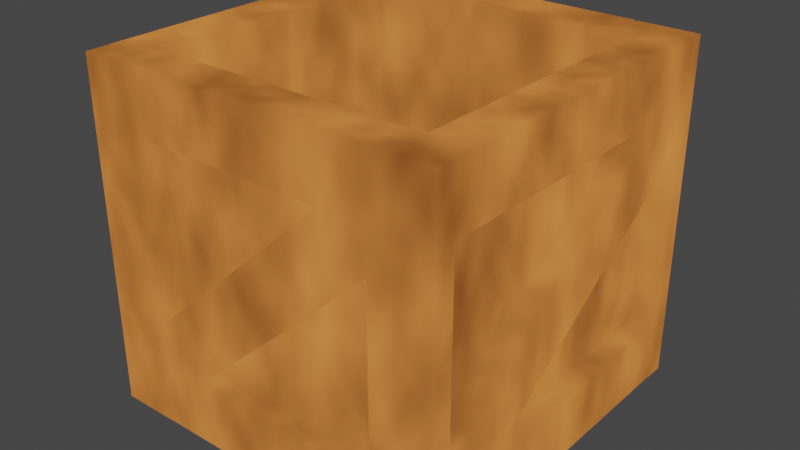 # Source: StorageBox_001.blend  (saved by Blender 2.82.7; exported with 4.5.12 LTS)
import bpy
from mathutils import Matrix  # noqa: F401  (used for matrix-valued properties, if any)

bpy.ops.wm.read_factory_settings(use_empty=True)
scene = bpy.context.scene
scene.name = 'Scene'

# ---- collections
col_applied = bpy.data.collections.new('Applied'); scene.collection.children.link(col_applied)

# ---- materials (node trees are filled in below, after node groups)
mat_material_001_001 = bpy.data.materials.new('Material.001.001')
mat_material_001_001.use_transparent_shadow = False

# ---- material node trees
mat_material_001_001.use_nodes = True; mat_material_001_001.node_tree.nodes.clear()
_N = mat_material_001_001.node_tree.nodes; _L = mat_material_001_001.node_tree.links
n0 = _N.new('ShaderNodeMapping'); n0.name = 'Mapping'; n0.location = (-361, 404)
n0.inputs[3].default_value = (1.0, 1.0, -0.5)
n1 = _N.new('ShaderNodeTexCoord'); n1.name = 'Texture Coordinate'; n1.location = (-615, 345)
n2 = _N.new('ShaderNodeBsdfDiffuse'); n2.name = 'Diffuse BSDF'; n2.location = (188, 85)
n2.inputs[1].default_value = 0.5
n3 = _N.new('ShaderNodeAddShader'); n3.name = 'Add Shader'; n3.location = (433, 235)
n4 = _N.new('ShaderNodeOutputMaterial'); n4.name = 'Material Output'; n4.location = (653, 271)
n5 = _N.new('ShaderNodeTexNoise'); n5.name = 'Noise Texture'; n5.location = (-164, 378)
n6 = _N.new('ShaderNodeValToRGB'); n6.name = 'ColorRamp'; n6.location = (0, 367)
while len(n6.color_ramp.elements) > 1: n6.color_ramp.elements.remove(n6.color_ramp.elements[-1])
n6.color_ramp.elements[0].position = 0.0; n6.color_ramp.elements[0].color = (0.0, 0.0, 0.0, 1.0)
_e = n6.color_ramp.elements.new(1.0); _e.color = (0.8933, 0.2786, 0.06203, 1.0)
_L.new(n1.outputs[0], n0.inputs[0])
_L.new(n3.outputs[0], n4.inputs[0])
_L.new(n0.outputs[0], n5.inputs[0])
_L.new(n5.outputs[0], n6.inputs[0])
_L.new(n6.outputs[0], n3.inputs[0])
n4.is_active_output = True

# ---- world
world_world = bpy.data.worlds.new('World'); scene.world = world_world
world_world.use_nodes = True; world_world.node_tree.nodes.clear()
_N = world_world.node_tree.nodes; _L = world_world.node_tree.links
n0 = _N.new('ShaderNodeOutputWorld'); n0.name = 'World Output'; n0.location = (300, 300)
n1 = _N.new('ShaderNodeBackground'); n1.name = 'Background'; n1.location = (10, 300)
n1.inputs[0].default_value = (0.05088, 0.05088, 0.05088, 1.0)
_L.new(n1.outputs[0], n0.inputs[0])
n0.is_active_output = True
world_world.color = (0.05088, 0.05088, 0.05088)
world_world.use_sun_shadow = False
world_world.sun_shadow_jitter_overblur = 0.0

# ---- meshes
me_cube_070 = bpy.data.meshes.new('Cube.070')
me_cube_070.from_pydata([(-0.08402, -0.02861, -0.375), (-0.08402, -0.02861, 0.4668), (-0.08402, 0.02861, -0.375), (-0.08402, 0.02861, 0.4668), (0.08402, -0.02861, -0.375), (0.08402, -0.02861, 0.4668), (0.08402, 0.02861, -0.375), (0.08402, 0.02861, 0.4668), (0.0899, -0.02861, -0.375), (0.0899, -0.02861, 0.4668), (0.0899, 0.02861, -0.375), (0.0899, 0.02861, 0.4668), (0.2579, -0.02861, -0.375), (0.2579, -0.02861, 0.4668), (0.2579, 0.02861, -0.375), (0.2579, 0.02861, 0.4668), (0.2638, -0.02861, -0.375), (0.2638, -0.02861, 0.4668), (0.2638, 0.02861, -0.375), (0.2638, 0.02861, 0.4668), (0.4319, -0.02861, -0.375), (0.4319, -0.02861, 0.4668), (0.4319, 0.02861, -0.375), (0.4319, 0.02861, 0.4668), (0.4377, -0.02861, -0.375), (0.4377, -0.02861, 0.4668), (0.4377, 0.02861, -0.375), (0.4377, 0.02861, 0.4668), (0.6058, -0.02861, -0.375), (0.6058, -0.02861, 0.4668), (0.6058, 0.02861, -0.375), (0.6058, 0.02861, 0.4668), (0.6117, -0.02861, -0.375), (0.6117, -0.02861, 0.4668), (0.6117, 0.02861, -0.375), (0.6117, 0.02861, 0.4668), (0.7797, -0.02861, -0.375), (0.7797, -0.02861, 0.4668), (0.7797, 0.02861, -0.375), (0.7797, 0.02861, 0.4668), (-0.08402, 0.8511, -0.375), (-0.08402, 0.8511, 0.4668), (-0.08402, 0.7939, -0.375), (-0.08402, 0.7939, 0.4668), (0.08402, 0.8511, -0.375), (0.08402, 0.8511, 0.4668), (0.08402, 0.7939, -0.375), (0.08402, 0.7939, 0.4668), (0.0899, 0.8511, -0.375), (0.0899, 0.8511, 0.4668), (0.0899, 0.7939, -0.375), (0.0899, 0.7939, 0.4668), (0.2579, 0.8511, -0.375), (0.2579, 0.8511, 0.4668), (0.2579, 0.7939, -0.375), (0.2579, 0.7939, 0.4668), (0.2638, 0.8511, -0.375), (0.2638, 0.8511, 0.4668), (0.2638, 0.7939, -0.375), (0.2638, 0.7939, 0.4668), (0.4319, 0.8511, -0.375), (0.4319, 0.8511, 0.4668), (0.4319, 0.7939, -0.375), (0.4319, 0.7939, 0.4668), (0.4377, 0.8511, -0.375), (0.4377, 0.8511, 0.4668), (0.4377, 0.7939, -0.375), (0.4377, 0.7939, 0.4668), (0.6058, 0.8511, -0.375), (0.6058, 0.8511, 0.4668), (0.6058, 0.7939, -0.375), (0.6058, 0.7939, 0.4668), (0.6117, 0.8511, -0.375), (0.6117, 0.8511, 0.4668), (0.6117, 0.7939, -0.375), (0.6117, 0.7939, 0.4668), (0.7797, 0.8511, -0.375), (0.7797, 0.8511, 0.4668), (0.7797, 0.7939, -0.375), (0.7797, 0.7939, 0.4668), (-0.1535, -0.08873, -0.4717), (-0.1535, -0.08873, 0.4688), (-0.1535, -0.0315, -0.4717), (-0.1535, -0.0315, 0.4688), (0.01454, -0.08873, -0.4717), (0.01454, -0.08873, 0.4688), (0.01454, -0.0315, -0.4717), (0.01454, -0.0315, 0.4688), (0.8465, -0.08873, -0.4717), (0.8465, -0.08873, 0.4688), (0.8465, -0.0315, -0.4717), (0.8465, -0.0315, 0.4688), (0.6785, -0.08873, -0.4717), (0.6785, -0.08873, 0.4688), (0.6785, -0.0315, -0.4717), (0.6785, -0.0315, 0.4688), (-0.1535, 0.9113, -0.4717), (-0.1535, 0.9113, 0.4688), (-0.1535, 0.854, -0.4717), (-0.1535, 0.854, 0.4688), (0.01454, 0.9113, -0.4717), (0.01454, 0.9113, 0.4688), (0.01454, 0.854, -0.4717), (0.01454, 0.854, 0.4688), (0.8465, 0.9113, -0.4717), (0.8465, 0.9113, 0.4688), (0.8465, 0.854, -0.4717), (0.8465, 0.854, 0.4688), (0.6785, 0.9113, -0.4717), (0.6785, 0.9113, 0.4688), (0.6785, 0.854, -0.4717), (0.6785, 0.854, 0.4688), (0.02106, -0.08873, 0.4699), (0.6725, -0.08873, 0.4699), (0.02106, -0.0315, 0.4699), (0.6725, -0.0315, 0.4699), (0.02106, -0.08873, 0.3019), (0.6725, -0.08873, 0.3019), (0.02106, -0.0315, 0.3019), (0.6725, -0.0315, 0.3019), (0.02106, 0.9113, 0.4699), (0.6725, 0.9113, 0.4699), (0.02106, 0.854, 0.4699), (0.6725, 0.854, 0.4699), (0.02106, 0.9113, 0.3019), (0.6725, 0.9113, 0.3019), (0.02106, 0.854, 0.3019), (0.6725, 0.854, 0.3019), (0.01976, -0.0315, -0.4709), (0.6712, -0.0315, -0.4709), (0.01976, -0.08873, -0.4709), (0.6712, -0.08873, -0.4709), (0.01976, -0.0315, -0.3029), (0.6712, -0.0315, -0.3029), (0.01976, -0.08873, -0.3029), (0.6712, -0.08873, -0.3029), (0.01976, 0.854, -0.4709), (0.6712, 0.854, -0.4709), (0.01976, 0.9113, -0.4709), (0.6712, 0.9113, -0.4709), (0.01976, 0.854, -0.3029), (0.6712, 0.854, -0.3029), (0.01976, 0.9113, -0.3029), (0.6712, 0.9113, -0.3029), (-0.1524, -0.02397, -0.4709), (-0.1524, 0.8521, -0.4709), (-0.09518, -0.02397, -0.4709), (-0.09518, 0.8521, -0.4709), (-0.1524, -0.02397, -0.3029), (-0.1524, 0.8521, -0.3029), (-0.09518, -0.02397, -0.3029), (-0.09518, 0.8521, -0.3029), (0.8454, -0.02397, -0.4709), (0.8454, 0.8521, -0.4709), (0.7882, -0.02397, -0.4709), (0.7882, 0.8521, -0.4709), (0.8454, -0.02397, -0.3029), (0.8454, 0.8521, -0.3029), (0.7882, -0.02397, -0.3029), (0.7882, 0.8521, -0.3029), (-0.1524, -0.02751, 0.3018), (-0.1524, 0.8486, 0.3018), (-0.09518, -0.02751, 0.3018), (-0.09518, 0.8486, 0.3018), (-0.1524, -0.02751, 0.4699), (-0.1524, 0.8486, 0.4699), (-0.09518, -0.02751, 0.4699), (-0.09518, 0.8486, 0.4699), (0.8454, -0.02751, 0.3018), (0.8454, 0.8486, 0.3018), (0.7882, -0.02751, 0.3018), (0.7882, 0.8486, 0.3018), (0.8454, -0.02751, 0.4699), (0.8454, 0.8486, 0.4699), (0.7882, -0.02751, 0.4699), (0.7882, 0.8486, 0.4699), (0.01693, -0.08873, -0.1856), (0.5499, -0.08873, 0.2993), (0.01693, -0.0315, -0.1856), (0.5499, -0.0315, 0.2993), (0.1402, -0.08873, -0.3006), (0.676, -0.08873, 0.1868), (0.1402, -0.0315, -0.3006), (0.676, -0.0315, 0.1868), (0.01726, -0.0315, -0.2989), (0.6748, -0.0315, 0.2993), (0.01726, -0.08873, -0.2989), (0.6748, -0.08873, 0.2993), (-0.0887, 0.8511, -0.4706), (-0.0887, -0.02721, -0.4706), (-0.0887, 0.8511, -0.4133), (-0.0887, -0.02721, -0.4133), (0.07935, 0.8511, -0.4706), (0.07935, -0.02721, -0.4706), (0.07935, 0.8511, -0.4133), (0.07935, -0.02721, -0.4133), (0.08691, 0.8511, -0.4706), (0.08691, -0.02721, -0.4706), (0.08691, 0.8511, -0.4133), (0.08691, -0.02721, -0.4133), (0.2549, 0.8511, -0.4706), (0.2549, -0.02721, -0.4706), (0.2549, 0.8511, -0.4133), (0.2549, -0.02721, -0.4133), (0.2625, 0.8511, -0.4706), (0.2625, -0.02721, -0.4706), (0.2625, 0.8511, -0.4133), (0.2625, -0.02721, -0.4133), (0.4306, 0.8511, -0.4706), (0.4306, -0.02721, -0.4706), (0.4306, 0.8511, -0.4133), (0.4306, -0.02721, -0.4133), (0.4381, 0.8511, -0.4706), (0.4381, -0.02721, -0.4706), (0.4381, 0.8511, -0.4133), (0.4381, -0.02721, -0.4133), (0.6062, 0.8511, -0.4706), (0.6062, -0.02721, -0.4706), (0.6062, 0.8511, -0.4133), (0.6062, -0.02721, -0.4133), (0.6137, 0.8511, -0.4706), (0.6137, -0.02721, -0.4706), (0.6137, 0.8511, -0.4133), (0.6137, -0.02721, -0.4133), (0.7818, 0.8511, -0.4706), (0.7818, -0.02721, -0.4706), (0.7818, 0.8511, -0.4133), (0.7818, -0.02721, -0.4133), (0.7864, 0.03302, -0.375), (0.7864, 0.03302, 0.4668), (0.7292, 0.03302, -0.375), (0.7292, 0.03302, 0.4668), (0.7864, 0.2175, -0.375), (0.7864, 0.2175, 0.4668), (0.7292, 0.2175, -0.375), (0.7292, 0.2175, 0.4668), (0.7864, 0.2232, -0.375), (0.7864, 0.2232, 0.4668), (0.7292, 0.2232, -0.375), (0.7292, 0.2232, 0.4668), (0.7864, 0.4077, -0.375), (0.7864, 0.4077, 0.4668), (0.7292, 0.4077, -0.375), (0.7292, 0.4077, 0.4668), (0.7864, 0.4134, -0.375), (0.7864, 0.4134, 0.4668), (0.7292, 0.4134, -0.375), (0.7292, 0.4134, 0.4668), (0.7864, 0.5979, -0.375), (0.7864, 0.5979, 0.4668), (0.7292, 0.5979, -0.375), (0.7292, 0.5979, 0.4668), (0.7864, 0.6036, -0.375), (0.7864, 0.6036, 0.4668), (0.7292, 0.6036, -0.375), (0.7292, 0.6036, 0.4668), (0.7864, 0.7881, -0.375), (0.7864, 0.7881, 0.4668), (0.7292, 0.7881, -0.375), (0.7292, 0.7881, 0.4668), (-0.09338, 0.03302, -0.375), (-0.09338, 0.03302, 0.4668), (-0.03615, 0.03302, -0.375), (-0.03615, 0.03302, 0.4668), (-0.09338, 0.2175, -0.375), (-0.09338, 0.2175, 0.4668), (-0.03615, 0.2175, -0.375), (-0.03615, 0.2175, 0.4668), (-0.09338, 0.2232, -0.375), (-0.09338, 0.2232, 0.4668), (-0.03615, 0.2232, -0.375), (-0.03615, 0.2232, 0.4668), (-0.09338, 0.4077, -0.375), (-0.09338, 0.4077, 0.4668), (-0.03615, 0.4077, -0.375), (-0.03615, 0.4077, 0.4668), (-0.09338, 0.4134, -0.375), (-0.09338, 0.4134, 0.4668), (-0.03615, 0.4134, -0.375), (-0.03615, 0.4134, 0.4668), (-0.09338, 0.5979, -0.375), (-0.09338, 0.5979, 0.4668), (-0.03615, 0.5979, -0.375), (-0.03615, 0.5979, 0.4668), (-0.09338, 0.6036, -0.375), (-0.09338, 0.6036, 0.4668), (-0.03615, 0.6036, -0.375), (-0.03615, 0.6036, 0.4668), (-0.09338, 0.7881, -0.375), (-0.09338, 0.7881, 0.4668), (-0.03615, 0.7881, -0.375), (-0.03615, 0.7881, 0.4668), (0.8465, -0.02924, -0.2003), (0.8465, 0.7007, 0.2979), (0.7893, -0.02924, -0.2003), (0.7893, 0.7007, 0.2979), (0.8465, 0.122, -0.3006), (0.8465, 0.8518, 0.1975), (0.7893, 0.122, -0.3006), (0.7893, 0.8518, 0.1975), (0.7893, -0.02816, -0.3013), (0.7893, 0.8507, 0.2985), (0.8465, -0.02816, -0.3013), (0.8465, 0.8507, 0.2985), (0.6764, 0.9113, -0.1856), (0.1435, 0.9113, 0.2993), (0.6764, 0.854, -0.1856), (0.1435, 0.854, 0.2993), (0.5532, 0.9113, -0.3006), (0.01739, 0.9113, 0.1868), (0.5532, 0.854, -0.3006), (0.01739, 0.854, 0.1868), (0.6761, 0.854, -0.2989), (0.01859, 0.854, 0.2993), (0.6761, 0.9113, -0.2989), (0.01859, 0.9113, 0.2993), (-0.1535, 0.8518, -0.2003), (-0.1535, 0.1218, 0.2979), (-0.09627, 0.8518, -0.2003), (-0.09627, 0.1218, 0.2979), (-0.1535, 0.7005, -0.3006), (-0.1535, -0.02926, 0.1975), (-0.09627, 0.7005, -0.3006), (-0.09627, -0.02926, 0.1975), (-0.09627, 0.8507, -0.3013), (-0.09627, -0.02816, 0.2985), (-0.1535, 0.8507, -0.3013), (-0.1535, -0.02816, 0.2985)], [], [(0, 1, 3, 2), (2, 3, 7, 6), (6, 7, 5, 4), (4, 5, 1, 0), (2, 6, 4, 0), (7, 3, 1, 5), (8, 9, 11, 10), (10, 11, 15, 14), (14, 15, 13, 12), (12, 13, 9, 8), (10, 14, 12, 8), (15, 11, 9, 13), (16, 17, 19, 18), (18, 19, 23, 22), (22, 23, 21, 20), (20, 21, 17, 16), (18, 22, 20, 16), (23, 19, 17, 21), (24, 25, 27, 26), (26, 27, 31, 30), (30, 31, 29, 28), (28, 29, 25, 24), (26, 30, 28, 24), (31, 27, 25, 29), (32, 33, 35, 34), (34, 35, 39, 38), (38, 39, 37, 36), (36, 37, 33, 32), (34, 38, 36, 32), (39, 35, 33, 37), (40, 42, 43, 41), (42, 46, 47, 43), (46, 44, 45, 47), (44, 40, 41, 45), (42, 40, 44, 46), (47, 45, 41, 43), (48, 50, 51, 49), (50, 54, 55, 51), (54, 52, 53, 55), (52, 48, 49, 53), (50, 48, 52, 54), (55, 53, 49, 51), (56, 58, 59, 57), (58, 62, 63, 59), (62, 60, 61, 63), (60, 56, 57, 61), (58, 56, 60, 62), (63, 61, 57, 59), (64, 66, 67, 65), (66, 70, 71, 67), (70, 68, 69, 71), (68, 64, 65, 69), (66, 64, 68, 70), (71, 69, 65, 67), (72, 74, 75, 73), (74, 78, 79, 75), (78, 76, 77, 79), (76, 72, 73, 77), (74, 72, 76, 78), (79, 77, 73, 75), (80, 81, 83, 82), (82, 83, 87, 86), (86, 87, 85, 84), (84, 85, 81, 80), (82, 86, 84, 80), (87, 83, 81, 85), (88, 90, 91, 89), (90, 94, 95, 91), (94, 92, 93, 95), (92, 88, 89, 93), (90, 88, 92, 94), (95, 93, 89, 91), (96, 98, 99, 97), (98, 102, 103, 99), (102, 100, 101, 103), (100, 96, 97, 101), (98, 96, 100, 102), (103, 101, 97, 99), (104, 105, 107, 106), (106, 107, 111, 110), (110, 111, 109, 108), (108, 109, 105, 104), (106, 110, 108, 104), (111, 107, 105, 109), (112, 113, 115, 114), (114, 115, 119, 118), (118, 119, 117, 116), (116, 117, 113, 112), (114, 118, 116, 112), (119, 115, 113, 117), (120, 122, 123, 121), (122, 126, 127, 123), (126, 124, 125, 127), (124, 120, 121, 125), (122, 120, 124, 126), (127, 125, 121, 123), (128, 129, 131, 130), (130, 131, 135, 134), (134, 135, 133, 132), (132, 133, 129, 128), (130, 134, 132, 128), (135, 131, 129, 133), (136, 138, 139, 137), (138, 142, 143, 139), (142, 140, 141, 143), (140, 136, 137, 141), (138, 136, 140, 142), (143, 141, 137, 139), (144, 145, 147, 146), (146, 147, 151, 150), (150, 151, 149, 148), (148, 149, 145, 144), (146, 150, 148, 144), (151, 147, 145, 149), (152, 154, 155, 153), (154, 158, 159, 155), (158, 156, 157, 159), (156, 152, 153, 157), (154, 152, 156, 158), (159, 157, 153, 155), (160, 161, 163, 162), (162, 163, 167, 166), (166, 167, 165, 164), (164, 165, 161, 160), (162, 166, 164, 160), (167, 163, 161, 165), (168, 170, 171, 169), (170, 174, 175, 171), (174, 172, 173, 175), (172, 168, 169, 173), (170, 168, 172, 174), (175, 173, 169, 171), (176, 177, 179, 178), (184, 185, 183, 182), (182, 183, 181, 180), (186, 187, 177, 176), (184, 182, 180, 186), (185, 179, 177, 187), (183, 185, 187, 181), (178, 184, 186, 176), (180, 181, 187, 186), (178, 179, 185, 184), (188, 189, 191, 190), (190, 191, 195, 194), (194, 195, 193, 192), (192, 193, 189, 188), (190, 194, 192, 188), (195, 191, 189, 193), (196, 197, 199, 198), (198, 199, 203, 202), (202, 203, 201, 200), (200, 201, 197, 196), (198, 202, 200, 196), (203, 199, 197, 201), (204, 205, 207, 206), (206, 207, 211, 210), (210, 211, 209, 208), (208, 209, 205, 204), (206, 210, 208, 204), (211, 207, 205, 209), (212, 213, 215, 214), (214, 215, 219, 218), (218, 219, 217, 216), (216, 217, 213, 212), (214, 218, 216, 212), (219, 215, 213, 217), (220, 221, 223, 222), (222, 223, 227, 226), (226, 227, 225, 224), (224, 225, 221, 220), (222, 226, 224, 220), (227, 223, 221, 225), (228, 229, 231, 230), (230, 231, 235, 234), (234, 235, 233, 232), (232, 233, 229, 228), (230, 234, 232, 228), (235, 231, 229, 233), (236, 237, 239, 238), (238, 239, 243, 242), (242, 243, 241, 240), (240, 241, 237, 236), (238, 242, 240, 236), (243, 239, 237, 241), (244, 245, 247, 246), (246, 247, 251, 250), (250, 251, 249, 248), (248, 249, 245, 244), (246, 250, 248, 244), (251, 247, 245, 249), (252, 253, 255, 254), (254, 255, 259, 258), (258, 259, 257, 256), (256, 257, 253, 252), (254, 258, 256, 252), (259, 255, 253, 257), (260, 262, 263, 261), (262, 266, 267, 263), (266, 264, 265, 267), (264, 260, 261, 265), (262, 260, 264, 266), (267, 265, 261, 263), (268, 270, 271, 269), (270, 274, 275, 271), (274, 272, 273, 275), (272, 268, 269, 273), (270, 268, 272, 274), (275, 273, 269, 271), (276, 278, 279, 277), (278, 282, 283, 279), (282, 280, 281, 283), (280, 276, 277, 281), (278, 276, 280, 282), (283, 281, 277, 279), (284, 286, 287, 285), (286, 290, 291, 287), (290, 288, 289, 291), (288, 284, 285, 289), (286, 284, 288, 290), (291, 289, 285, 287), (292, 293, 295, 294), (300, 301, 299, 298), (298, 299, 297, 296), (302, 303, 293, 292), (300, 298, 296, 302), (301, 295, 293, 303), (299, 301, 303, 297), (294, 300, 302, 292), (296, 297, 303, 302), (294, 295, 301, 300), (304, 305, 307, 306), (312, 313, 311, 310), (310, 311, 309, 308), (314, 315, 305, 304), (312, 310, 308, 314), (313, 307, 305, 315), (311, 313, 315, 309), (306, 312, 314, 304), (308, 309, 315, 314), (306, 307, 313, 312), (316, 317, 319, 318), (324, 325, 323, 322), (322, 323, 321, 320), (326, 327, 317, 316), (324, 322, 320, 326), (325, 319, 317, 327), (323, 325, 327, 321), (318, 324, 326, 316), (320, 321, 327, 326), (318, 319, 325, 324)])
_uv = me_cube_070.uv_layers.new(name='UVMap')
_uv.uv.foreach_set('vector', [0.375, 0.0, 0.625, 0.0, 0.625, 0.25, 0.375, 0.25, 0.375, 0.25, 0.625, 0.25, 0.625, 0.5, 0.375, 0.5, 0.375, 0.5, 0.625, 0.5, 0.625, 0.75, 0.375, 0.75, 0.375, 0.75, 0.625, 0.75, 0.625, 1.0, 0.375, 1.0, 0.125, 0.5, 0.375, 0.5, 0.375, 0.75, 0.125, 0.75, 0.625, 0.5, 0.875, 0.5, 0.875, 0.75, 0.625, 0.75, 0.375, 0.0, 0.625, 0.0, 0.625, 0.25, 0.375, 0.25, 0.375, 0.25, 0.625, 0.25, 0.625, 0.5, 0.375, 0.5, 0.375, 0.5, 0.625, 0.5, 0.625, 0.75, 0.375, 0.75, 0.375, 0.75, 0.625, 0.75, 0.625, 1.0, 0.375, 1.0, 0.125, 0.5, 0.375, 0.5, 0.375, 0.75, 0.125, 0.75, 0.625, 0.5, 0.875, 0.5, 0.875, 0.75, 0.625, 0.75, 0.375, 0.0, 0.625, 0.0, 0.625, 0.25, 0.375, 0.25, 0.375, 0.25, 0.625, 0.25, 0.625, 0.5, 0.375, 0.5, 0.375, 0.5, 0.625, 0.5, 0.625, 0.75, 0.375, 0.75, 0.375, 0.75, 0.625, 0.75, 0.625, 1.0, 0.375, 1.0, 0.125, 0.5, 0.375, 0.5, 0.375, 0.75, 0.125, 0.75, 0.625, 0.5, 0.875, 0.5, 0.875, 0.75, 0.625, 0.75, 0.375, 0.0, 0.625, 0.0, 0.625, 0.25, 0.375, 0.25, 0.375, 0.25, 0.625, 0.25, 0.625, 0.5, 0.375, 0.5, 0.375, 0.5, 0.625, 0.5, 0.625, 0.75, 0.375, 0.75, 0.375, 0.75, 0.625, 0.75, 0.625, 1.0, 0.375, 1.0, 0.125, 0.5, 0.375, 0.5, 0.375, 0.75, 0.125, 0.75, 0.625, 0.5, 0.875, 0.5, 0.875, 0.75, 0.625, 0.75, 0.375, 0.0, 0.625, 0.0, 0.625, 0.25, 0.375, 0.25, 0.375, 0.25, 0.625, 0.25, 0.625, 0.5, 0.375, 0.5, 0.375, 0.5, 0.625, 0.5, 0.625, 0.75, 0.375, 0.75, 0.375, 0.75, 0.625, 0.75, 0.625, 1.0, 0.375, 1.0, 0.125, 0.5, 0.375, 0.5, 0.375, 0.75, 0.125, 0.75, 0.625, 0.5, 0.875, 0.5, 0.875, 0.75, 0.625, 0.75, 0.375, 0.0, 0.375, 0.25, 0.625, 0.25, 0.625, 0.0, 0.375, 0.25, 0.375, 0.5, 0.625, 0.5, 0.625, 0.25, 0.375, 0.5, 0.375, 0.75, 0.625, 0.75, 0.625, 0.5, 0.375, 0.75, 0.375, 1.0, 0.625, 1.0, 0.625, 0.75, 0.125, 0.5, 0.125, 0.75, 0.375, 0.75, 0.375, 0.5, 0.625, 0.5, 0.625, 0.75, 0.875, 0.75, 0.875, 0.5, 0.375, 0.0, 0.375, 0.25, 0.625, 0.25, 0.625, 0.0, 0.375, 0.25, 0.375, 0.5, 0.625, 0.5, 0.625, 0.25, 0.375, 0.5, 0.375, 0.75, 0.625, 0.75, 0.625, 0.5, 0.375, 0.75, 0.375, 1.0, 0.625, 1.0, 0.625, 0.75, 0.125, 0.5, 0.125, 0.75, 0.375, 0.75, 0.375, 0.5, 0.625, 0.5, 0.625, 0.75, 0.875, 0.75, 0.875, 0.5, 0.375, 0.0, 0.375, 0.25, 0.625, 0.25, 0.625, 0.0, 0.375, 0.25, 0.375, 0.5, 0.625, 0.5, 0.625, 0.25, 0.375, 0.5, 0.375, 0.75, 0.625, 0.75, 0.625, 0.5, 0.375, 0.75, 0.375, 1.0, 0.625, 1.0, 0.625, 0.75, 0.125, 0.5, 0.125, 0.75, 0.375, 0.75, 0.375, 0.5, 0.625, 0.5, 0.625, 0.75, 0.875, 0.75, 0.875, 0.5, 0.375, 0.0, 0.375, 0.25, 0.625, 0.25, 0.625, 0.0, 0.375, 0.25, 0.375, 0.5, 0.625, 0.5, 0.625, 0.25, 0.375, 0.5, 0.375, 0.75, 0.625, 0.75, 0.625, 0.5, 0.375, 0.75, 0.375, 1.0, 0.625, 1.0, 0.625, 0.75, 0.125, 0.5, 0.125, 0.75, 0.375, 0.75, 0.375, 0.5, 0.625, 0.5, 0.625, 0.75, 0.875, 0.75, 0.875, 0.5, 0.375, 0.0, 0.375, 0.25, 0.625, 0.25, 0.625, 0.0, 0.375, 0.25, 0.375, 0.5, 0.625, 0.5, 0.625, 0.25, 0.375, 0.5, 0.375, 0.75, 0.625, 0.75, 0.625, 0.5, 0.375, 0.75, 0.375, 1.0, 0.625, 1.0, 0.625, 0.75, 0.125, 0.5, 0.125, 0.75, 0.375, 0.75, 0.375, 0.5, 0.625, 0.5, 0.625, 0.75, 0.875, 0.75, 0.875, 0.5, 0.375, 0.0, 0.625, 0.0, 0.625, 0.25, 0.375, 0.25, 0.375, 0.25, 0.625, 0.25, 0.625, 0.5, 0.375, 0.5, 0.375, 0.5, 0.625, 0.5, 0.625, 0.75, 0.375, 0.75, 0.375, 0.75, 0.625, 0.75, 0.625, 1.0, 0.375, 1.0, 0.125, 0.5, 0.375, 0.5, 0.375, 0.75, 0.125, 0.75, 0.625, 0.5, 0.875, 0.5, 0.875, 0.75, 0.625, 0.75, 0.375, 0.0, 0.375, 0.25, 0.625, 0.25, 0.625, 0.0, 0.375, 0.25, 0.375, 0.5, 0.625, 0.5, 0.625, 0.25, 0.375, 0.5, 0.375, 0.75, 0.625, 0.75, 0.625, 0.5, 0.375, 0.75, 0.375, 1.0, 0.625, 1.0, 0.625, 0.75, 0.125, 0.5, 0.125, 0.75, 0.375, 0.75, 0.375, 0.5, 0.625, 0.5, 0.625, 0.75, 0.875, 0.75, 0.875, 0.5, 0.375, 0.0, 0.375, 0.25, 0.625, 0.25, 0.625, 0.0, 0.375, 0.25, 0.375, 0.5, 0.625, 0.5, 0.625, 0.25, 0.375, 0.5, 0.375, 0.75, 0.625, 0.75, 0.625, 0.5, 0.375, 0.75, 0.375, 1.0, 0.625, 1.0, 0.625, 0.75, 0.125, 0.5, 0.125, 0.75, 0.375, 0.75, 0.375, 0.5, 0.625, 0.5, 0.625, 0.75, 0.875, 0.75, 0.875, 0.5, 0.375, 0.0, 0.625, 0.0, 0.625, 0.25, 0.375, 0.25, 0.375, 0.25, 0.625, 0.25, 0.625, 0.5, 0.375, 0.5, 0.375, 0.5, 0.625, 0.5, 0.625, 0.75, 0.375, 0.75, 0.375, 0.75, 0.625, 0.75, 0.625, 1.0, 0.375, 1.0, 0.125, 0.5, 0.375, 0.5, 0.375, 0.75, 0.125, 0.75, 0.625, 0.5, 0.875, 0.5, 0.875, 0.75, 0.625, 0.75, 0.375, 0.0, 0.625, 0.0, 0.625, 0.25, 0.375, 0.25, 0.375, 0.25, 0.625, 0.25, 0.625, 0.5, 0.375, 0.5, 0.375, 0.5, 0.625, 0.5, 0.625, 0.75, 0.375, 0.75, 0.375, 0.75, 0.625, 0.75, 0.625, 1.0, 0.375, 1.0, 0.125, 0.5, 0.375, 0.5, 0.375, 0.75, 0.125, 0.75, 0.625, 0.5, 0.875, 0.5, 0.875, 0.75, 0.625, 0.75, 0.375, 0.0, 0.375, 0.25, 0.625, 0.25, 0.625, 0.0, 0.375, 0.25, 0.375, 0.5, 0.625, 0.5, 0.625, 0.25, 0.375, 0.5, 0.375, 0.75, 0.625, 0.75, 0.625, 0.5, 0.375, 0.75, 0.375, 1.0, 0.625, 1.0, 0.625, 0.75, 0.125, 0.5, 0.125, 0.75, 0.375, 0.75, 0.375, 0.5, 0.625, 0.5, 0.625, 0.75, 0.875, 0.75, 0.875, 0.5, 0.375, 0.0, 0.625, 0.0, 0.625, 0.25, 0.375, 0.25, 0.375, 0.25, 0.625, 0.25, 0.625, 0.5, 0.375, 0.5, 0.375, 0.5, 0.625, 0.5, 0.625, 0.75, 0.375, 0.75, 0.375, 0.75, 0.625, 0.75, 0.625, 1.0, 0.375, 1.0, 0.125, 0.5, 0.375, 0.5, 0.375, 0.75, 0.125, 0.75, 0.625, 0.5, 0.875, 0.5, 0.875, 0.75, 0.625, 0.75, 0.375, 0.0, 0.375, 0.25, 0.625, 0.25, 0.625, 0.0, 0.375, 0.25, 0.375, 0.5, 0.625, 0.5, 0.625, 0.25, 0.375, 0.5, 0.375, 0.75, 0.625, 0.75, 0.625, 0.5, 0.375, 0.75, 0.375, 1.0, 0.625, 1.0, 0.625, 0.75, 0.125, 0.5, 0.125, 0.75, 0.375, 0.75, 0.375, 0.5, 0.625, 0.5, 0.625, 0.75, 0.875, 0.75, 0.875, 0.5, 0.375, 0.0, 0.625, 0.0, 0.625, 0.25, 0.375, 0.25, 0.375, 0.25, 0.625, 0.25, 0.625, 0.5, 0.375, 0.5, 0.375, 0.5, 0.625, 0.5, 0.625, 0.75, 0.375, 0.75, 0.375, 0.75, 0.625, 0.75, 0.625, 1.0, 0.375, 1.0, 0.125, 0.5, 0.375, 0.5, 0.375, 0.75, 0.125, 0.75, 0.625, 0.5, 0.875, 0.5, 0.875, 0.75, 0.625, 0.75, 0.375, 0.0, 0.375, 0.25, 0.625, 0.25, 0.625, 0.0, 0.375, 0.25, 0.375, 0.5, 0.625, 0.5, 0.625, 0.25, 0.375, 0.5, 0.375, 0.75, 0.625, 0.75, 0.625, 0.5, 0.375, 0.75, 0.375, 1.0, 0.625, 1.0, 0.625, 0.75, 0.125, 0.5, 0.125, 0.75, 0.375, 0.75, 0.375, 0.5, 0.625, 0.5, 0.625, 0.75, 0.875, 0.75, 0.875, 0.5, 0.375, 0.0, 0.625, 0.0, 0.625, 0.25, 0.375, 0.25, 0.375, 0.25, 0.625, 0.25, 0.625, 0.5, 0.375, 0.5, 0.375, 0.5, 0.625, 0.5, 0.625, 0.75, 0.375, 0.75, 0.375, 0.75, 0.625, 0.75, 0.625, 1.0, 0.375, 1.0, 0.125, 0.5, 0.375, 0.5, 0.375, 0.75, 0.125, 0.75, 0.625, 0.5, 0.875, 0.5, 0.875, 0.75, 0.625, 0.75, 0.375, 0.0, 0.375, 0.25, 0.625, 0.25, 0.625, 0.0, 0.375, 0.25, 0.375, 0.5, 0.625, 0.5, 0.625, 0.25, 0.375, 0.5, 0.375, 0.75, 0.625, 0.75, 0.625, 0.5, 0.375, 0.75, 0.375, 1.0, 0.625, 1.0, 0.625, 0.75, 0.125, 0.5, 0.125, 0.75, 0.375, 0.75, 0.375, 0.5, 0.625, 0.5, 0.625, 0.75, 0.875, 0.75, 0.875, 0.5, 0.3964, 0.0, 0.599, 0.0, 0.599, 0.25, 0.3964, 0.25, 0.375, 0.375, 0.625, 0.375, 0.604, 0.5, 0.4003, 0.5, 0.4003, 0.5, 0.604, 0.5, 0.604, 0.75, 0.4003, 0.75, 0.375, 0.875, 0.625, 0.875, 0.599, 1.0, 0.3964, 1.0, 0.25, 0.5, 0.4003, 0.5, 0.4003, 0.75, 0.25, 0.75, 0.75, 0.5, 0.875, 0.5, 0.875, 0.75, 0.75, 0.75, 0.604, 0.5, 0.75, 0.5, 0.75, 0.75, 0.604, 0.75, 0.125, 0.5, 0.25, 0.5, 0.25, 0.75, 0.125, 0.75, 0.4003, 0.75, 0.604, 0.75, 0.625, 0.875, 0.375, 0.875, 0.3964, 0.25, 0.599, 0.25, 0.625, 0.375, 0.375, 0.375, 0.375, 0.0, 0.625, 0.0, 0.625, 0.25, 0.375, 0.25, 0.375, 0.25, 0.625, 0.25, 0.625, 0.5, 0.375, 0.5, 0.375, 0.5, 0.625, 0.5, 0.625, 0.75, 0.375, 0.75, 0.375, 0.75, 0.625, 0.75, 0.625, 1.0, 0.375, 1.0, 0.125, 0.5, 0.375, 0.5, 0.375, 0.75, 0.125, 0.75, 0.625, 0.5, 0.875, 0.5, 0.875, 0.75, 0.625, 0.75, 0.375, 0.0, 0.625, 0.0, 0.625, 0.25, 0.375, 0.25, 0.375, 0.25, 0.625, 0.25, 0.625, 0.5, 0.375, 0.5, 0.375, 0.5, 0.625, 0.5, 0.625, 0.75, 0.375, 0.75, 0.375, 0.75, 0.625, 0.75, 0.625, 1.0, 0.375, 1.0, 0.125, 0.5, 0.375, 0.5, 0.375, 0.75, 0.125, 0.75, 0.625, 0.5, 0.875, 0.5, 0.875, 0.75, 0.625, 0.75, 0.375, 0.0, 0.625, 0.0, 0.625, 0.25, 0.375, 0.25, 0.375, 0.25, 0.625, 0.25, 0.625, 0.5, 0.375, 0.5, 0.375, 0.5, 0.625, 0.5, 0.625, 0.75, 0.375, 0.75, 0.375, 0.75, 0.625, 0.75, 0.625, 1.0, 0.375, 1.0, 0.125, 0.5, 0.375, 0.5, 0.375, 0.75, 0.125, 0.75, 0.625, 0.5, 0.875, 0.5, 0.875, 0.75, 0.625, 0.75, 0.375, 0.0, 0.625, 0.0, 0.625, 0.25, 0.375, 0.25, 0.375, 0.25, 0.625, 0.25, 0.625, 0.5, 0.375, 0.5, 0.375, 0.5, 0.625, 0.5, 0.625, 0.75, 0.375, 0.75, 0.375, 0.75, 0.625, 0.75, 0.625, 1.0, 0.375, 1.0, 0.125, 0.5, 0.375, 0.5, 0.375, 0.75, 0.125, 0.75, 0.625, 0.5, 0.875, 0.5, 0.875, 0.75, 0.625, 0.75, 0.375, 0.0, 0.625, 0.0, 0.625, 0.25, 0.375, 0.25, 0.375, 0.25, 0.625, 0.25, 0.625, 0.5, 0.375, 0.5, 0.375, 0.5, 0.625, 0.5, 0.625, 0.75, 0.375, 0.75, 0.375, 0.75, 0.625, 0.75, 0.625, 1.0, 0.375, 1.0, 0.125, 0.5, 0.375, 0.5, 0.375, 0.75, 0.125, 0.75, 0.625, 0.5, 0.875, 0.5, 0.875, 0.75, 0.625, 0.75, 0.375, 0.0, 0.625, 0.0, 0.625, 0.25, 0.375, 0.25, 0.375, 0.25, 0.625, 0.25, 0.625, 0.5, 0.375, 0.5, 0.375, 0.5, 0.625, 0.5, 0.625, 0.75, 0.375, 0.75, 0.375, 0.75, 0.625, 0.75, 0.625, 1.0, 0.375, 1.0, 0.125, 0.5, 0.375, 0.5, 0.375, 0.75, 0.125, 0.75, 0.625, 0.5, 0.875, 0.5, 0.875, 0.75, 0.625, 0.75, 0.375, 0.0, 0.625, 0.0, 0.625, 0.25, 0.375, 0.25, 0.375, 0.25, 0.625, 0.25, 0.625, 0.5, 0.375, 0.5, 0.375, 0.5, 0.625, 0.5, 0.625, 0.75, 0.375, 0.75, 0.375, 0.75, 0.625, 0.75, 0.625, 1.0, 0.375, 1.0, 0.125, 0.5, 0.375, 0.5, 0.375, 0.75, 0.125, 0.75, 0.625, 0.5, 0.875, 0.5, 0.875, 0.75, 0.625, 0.75, 0.375, 0.0, 0.625, 0.0, 0.625, 0.25, 0.375, 0.25, 0.375, 0.25, 0.625, 0.25, 0.625, 0.5, 0.375, 0.5, 0.375, 0.5, 0.625, 0.5, 0.625, 0.75, 0.375, 0.75, 0.375, 0.75, 0.625, 0.75, 0.625, 1.0, 0.375, 1.0, 0.125, 0.5, 0.375, 0.5, 0.375, 0.75, 0.125, 0.75, 0.625, 0.5, 0.875, 0.5, 0.875, 0.75, 0.625, 0.75, 0.375, 0.0, 0.625, 0.0, 0.625, 0.25, 0.375, 0.25, 0.375, 0.25, 0.625, 0.25, 0.625, 0.5, 0.375, 0.5, 0.375, 0.5, 0.625, 0.5, 0.625, 0.75, 0.375, 0.75, 0.375, 0.75, 0.625, 0.75, 0.625, 1.0, 0.375, 1.0, 0.125, 0.5, 0.375, 0.5, 0.375, 0.75, 0.125, 0.75, 0.625, 0.5, 0.875, 0.5, 0.875, 0.75, 0.625, 0.75, 0.375, 0.0, 0.375, 0.25, 0.625, 0.25, 0.625, 0.0, 0.375, 0.25, 0.375, 0.5, 0.625, 0.5, 0.625, 0.25, 0.375, 0.5, 0.375, 0.75, 0.625, 0.75, 0.625, 0.5, 0.375, 0.75, 0.375, 1.0, 0.625, 1.0, 0.625, 0.75, 0.125, 0.5, 0.125, 0.75, 0.375, 0.75, 0.375, 0.5, 0.625, 0.5, 0.625, 0.75, 0.875, 0.75, 0.875, 0.5, 0.375, 0.0, 0.375, 0.25, 0.625, 0.25, 0.625, 0.0, 0.375, 0.25, 0.375, 0.5, 0.625, 0.5, 0.625, 0.25, 0.375, 0.5, 0.375, 0.75, 0.625, 0.75, 0.625, 0.5, 0.375, 0.75, 0.375, 1.0, 0.625, 1.0, 0.625, 0.75, 0.125, 0.5, 0.125, 0.75, 0.375, 0.75, 0.375, 0.5, 0.625, 0.5, 0.625, 0.75, 0.875, 0.75, 0.875, 0.5, 0.375, 0.0, 0.375, 0.25, 0.625, 0.25, 0.625, 0.0, 0.375, 0.25, 0.375, 0.5, 0.625, 0.5, 0.625, 0.25, 0.375, 0.5, 0.375, 0.75, 0.625, 0.75, 0.625, 0.5, 0.375, 0.75, 0.375, 1.0, 0.625, 1.0, 0.625, 0.75, 0.125, 0.5, 0.125, 0.75, 0.375, 0.75, 0.375, 0.5, 0.625, 0.5, 0.625, 0.75, 0.875, 0.75, 0.875, 0.5, 0.375, 0.0, 0.375, 0.25, 0.625, 0.25, 0.625, 0.0, 0.375, 0.25, 0.375, 0.5, 0.625, 0.5, 0.625, 0.25, 0.375, 0.5, 0.375, 0.75, 0.625, 0.75, 0.625, 0.5, 0.375, 0.75, 0.375, 1.0, 0.625, 1.0, 0.625, 0.75, 0.125, 0.5, 0.125, 0.75, 0.375, 0.75, 0.375, 0.5, 0.625, 0.5, 0.625, 0.75, 0.875, 0.75, 0.875, 0.5, 0.3882, 0.0, 0.5958, 0.0, 0.5958, 0.25, 0.3882, 0.25, 0.375, 0.375, 0.625, 0.375, 0.6118, 0.5, 0.4042, 0.5, 0.4042, 0.5, 0.6118, 0.5, 0.6118, 0.75, 0.4042, 0.75, 0.375, 0.875, 0.625, 0.875, 0.5958, 1.0, 0.3882, 1.0, 0.25, 0.5, 0.4042, 0.5, 0.4042, 0.75, 0.25, 0.75, 0.75, 0.5, 0.875, 0.5, 0.875, 0.75, 0.75, 0.75, 0.6118, 0.5, 0.75, 0.5, 0.75, 0.75, 0.6118, 0.75, 0.125, 0.5, 0.25, 0.5, 0.25, 0.75, 0.125, 0.75, 0.4042, 0.75, 0.6118, 0.75, 0.625, 0.875, 0.375, 0.875, 0.3882, 0.25, 0.5958, 0.25, 0.625, 0.375, 0.375, 0.375, 0.3964, 0.0, 0.599, 0.0, 0.599, 0.25, 0.3964, 0.25, 0.375, 0.375, 0.625, 0.375, 0.604, 0.5, 0.4003, 0.5, 0.4003, 0.5, 0.604, 0.5, 0.604, 0.75, 0.4003, 0.75, 0.375, 0.875, 0.625, 0.875, 0.599, 1.0, 0.3964, 1.0, 0.25, 0.5, 0.4003, 0.5, 0.4003, 0.75, 0.25, 0.75, 0.75, 0.5, 0.875, 0.5, 0.875, 0.75, 0.75, 0.75, 0.604, 0.5, 0.75, 0.5, 0.75, 0.75, 0.604, 0.75, 0.125, 0.5, 0.25, 0.5, 0.25, 0.75, 0.125, 0.75, 0.4003, 0.75, 0.604, 0.75, 0.625, 0.875, 0.375, 0.875, 0.3964, 0.25, 0.599, 0.25, 0.625, 0.375, 0.375, 0.375, 0.3882, 0.0, 0.5958, 0.0, 0.5958, 0.25, 0.3882, 0.25, 0.375, 0.375, 0.625, 0.375, 0.6118, 0.5, 0.4042, 0.5, 0.4042, 0.5, 0.6118, 0.5, 0.6118, 0.75, 0.4042, 0.75, 0.375, 0.875, 0.625, 0.875, 0.5958, 1.0, 0.3882, 1.0, 0.25, 0.5, 0.4042, 0.5, 0.4042, 0.75, 0.25, 0.75, 0.75, 0.5, 0.875, 0.5, 0.875, 0.75, 0.75, 0.75, 0.6118, 0.5, 0.75, 0.5, 0.75, 0.75, 0.6118, 0.75, 0.125, 0.5, 0.25, 0.5, 0.25, 0.75, 0.125, 0.75, 0.4042, 0.75, 0.6118, 0.75, 0.625, 0.875, 0.375, 0.875, 0.3882, 0.25, 0.5958, 0.25, 0.625, 0.375, 0.375, 0.375])
me_cube_070.materials.append(mat_material_001_001)
me_cube_070.use_remesh_fix_poles = True
me_cube_070.use_remesh_preserve_attributes = False
me_cube_070.use_mirror_vertex_groups = False
me_cube_070.update()

# ---- objects
ob_storageboxmainbody_001 = bpy.data.objects.new('StorageBoxMainBody_001', me_cube_070)

# ---- transforms, parenting, visibility, modifiers, constraints
ob_storageboxmainbody_001.location = (-0.3119, -0.3701, 0.4245)
ob_storageboxmainbody_001.scale = (0.9, 0.9, 0.9)
ob_storageboxmainbody_001.lineart.crease_threshold = 0.0

# ---- collection membership
col_applied.objects.link(ob_storageboxmainbody_001)

# ---- scene / render settings (as saved in the file)
scene.frame_start = 1; scene.frame_end = 250; scene.frame_set(1)
scene.render.engine = 'BLENDER_EEVEE_NEXT'
scene.cycles.use_denoising = False
scene.cycles.samples = 128
scene.cycles.sampling_pattern = 'TABULATED_SOBOL'
scene.cycles.use_adaptive_sampling = False
scene.cycles.use_light_tree = False
scene.view_settings.view_transform = 'Filmic'
bpy.context.view_layer.update()

# ---- added for rendering (the .blend has no active camera and no usable light): camera, sun
cam_auto = bpy.data.cameras.new('AutoCamera')
cam_auto.lens = 50.0
cam_auto.sensor_width = 36.0
cam_auto.clip_end = 1000.0
ob_auto_camera = bpy.data.objects.new('AutoCamera', cam_auto)
scene.collection.objects.link(ob_auto_camera)
ob_auto_camera.location = (1.41476, -1.69772, 1.55553)
ob_auto_camera.rotation_euler = (1.09748, -7.21219e-08, 0.694738)
scene.camera = ob_auto_camera
light_auto_sun = bpy.data.lights.new('AutoSun', 'SUN')
light_auto_sun.energy = 3.0
light_auto_sun.angle = 0.0523599
ob_auto_sun = bpy.data.objects.new('AutoSun', light_auto_sun)
scene.collection.objects.link(ob_auto_sun)
ob_auto_sun.rotation_euler = (0.872665, 0.174533, 0.523599)
bpy.context.view_layer.update()

